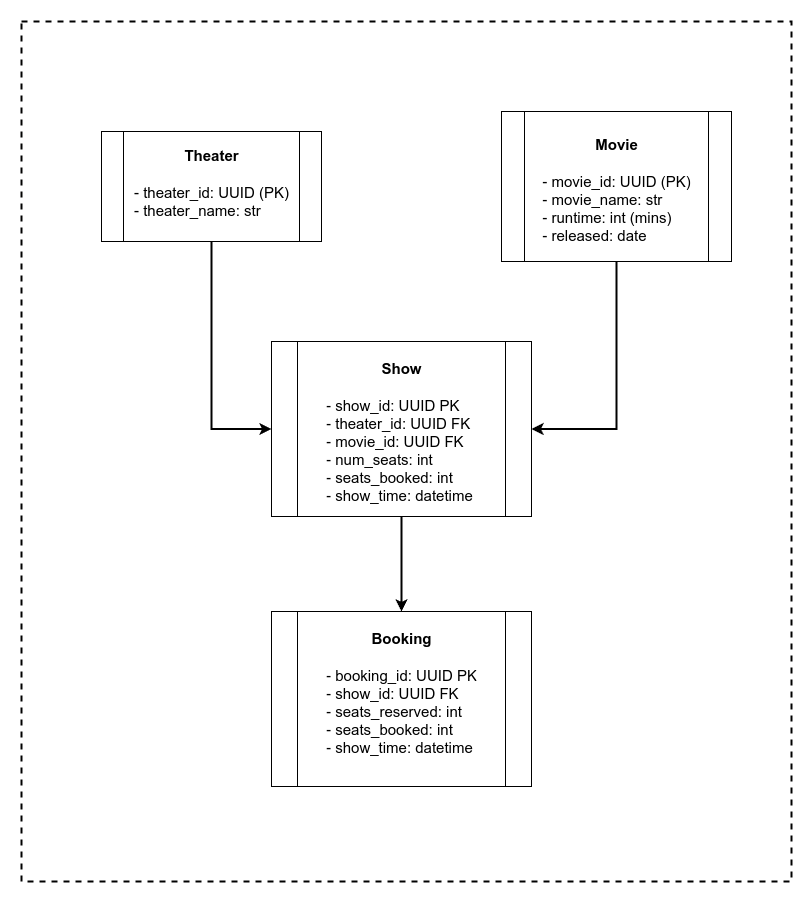

The diagram above was exported from draw.io. Its source (the exported page's mxGraphModel, read from the mxfile embedded in the PNG):
<mxGraphModel dx="586" dy="1671" grid="1" gridSize="10" guides="1" tooltips="1" connect="1" arrows="1" fold="1" page="1" pageScale="1" pageWidth="827" pageHeight="1169" math="0" shadow="0">
  <root>
    <mxCell id="0" />
    <mxCell id="1" parent="0" />
    <mxCell id="etulks5mvoMHh_BNeb_o-18" value="" style="rounded=0;whiteSpace=wrap;html=1;dashed=1;strokeWidth=2;" vertex="1" parent="1">
      <mxGeometry x="30" y="120" width="770" height="860" as="geometry" />
    </mxCell>
    <mxCell id="etulks5mvoMHh_BNeb_o-3" value="" style="group" vertex="1" connectable="0" parent="1">
      <mxGeometry x="110" y="230" width="220" height="110" as="geometry" />
    </mxCell>
    <mxCell id="etulks5mvoMHh_BNeb_o-1" value="" style="shape=process;whiteSpace=wrap;html=1;backgroundOutline=1;" vertex="1" parent="etulks5mvoMHh_BNeb_o-3">
      <mxGeometry width="220" height="110" as="geometry" />
    </mxCell>
    <mxCell id="etulks5mvoMHh_BNeb_o-2" value="&lt;h1 style=&quot;margin-top: 0px;&quot;&gt;&lt;font style=&quot;font-size: 15px;&quot;&gt;Theater&lt;/font&gt;&lt;/h1&gt;&lt;div style=&quot;text-align: left;&quot;&gt;&lt;font style=&quot;font-size: 15px;&quot;&gt;- theater_id: UUID (PK)&lt;/font&gt;&lt;/div&gt;&lt;div style=&quot;text-align: left;&quot;&gt;&lt;font style=&quot;font-size: 15px;&quot;&gt;- theater_name: str&lt;/font&gt;&lt;/div&gt;" style="text;html=1;whiteSpace=wrap;overflow=hidden;rounded=0;align=center;" vertex="1" parent="etulks5mvoMHh_BNeb_o-3">
      <mxGeometry x="30" width="160" height="110" as="geometry" />
    </mxCell>
    <mxCell id="etulks5mvoMHh_BNeb_o-7" value="" style="group" vertex="1" connectable="0" parent="1">
      <mxGeometry x="510" y="210" width="230" height="150" as="geometry" />
    </mxCell>
    <mxCell id="etulks5mvoMHh_BNeb_o-6" value="" style="shape=process;whiteSpace=wrap;html=1;backgroundOutline=1;" vertex="1" parent="etulks5mvoMHh_BNeb_o-7">
      <mxGeometry width="230.00000000000003" height="150" as="geometry" />
    </mxCell>
    <mxCell id="etulks5mvoMHh_BNeb_o-5" value="&lt;h1 style=&quot;margin-top: 0px;&quot;&gt;&lt;span style=&quot;font-size: 15px;&quot;&gt;Movie&lt;br&gt;&lt;/span&gt;&lt;/h1&gt;&lt;div style=&quot;text-align: left;&quot;&gt;&lt;font style=&quot;font-size: 15px;&quot;&gt;- movie_id: UUID (PK)&lt;/font&gt;&lt;/div&gt;&lt;div style=&quot;text-align: left;&quot;&gt;&lt;font style=&quot;font-size: 15px;&quot;&gt;- movie_name: str&lt;/font&gt;&lt;/div&gt;&lt;div style=&quot;text-align: left;&quot;&gt;&lt;font style=&quot;font-size: 15px;&quot;&gt;- runtime: int (mins)&lt;/font&gt;&lt;/div&gt;&lt;div style=&quot;text-align: left;&quot;&gt;&lt;font style=&quot;font-size: 15px;&quot;&gt;- released: date&lt;/font&gt;&lt;/div&gt;" style="text;html=1;whiteSpace=wrap;overflow=hidden;rounded=0;align=center;" vertex="1" parent="etulks5mvoMHh_BNeb_o-7">
      <mxGeometry x="32.85714285714286" y="9.375" width="164.2857142857143" height="131.25" as="geometry" />
    </mxCell>
    <mxCell id="etulks5mvoMHh_BNeb_o-10" value="" style="group" vertex="1" connectable="0" parent="1">
      <mxGeometry x="280" y="440" width="260" height="175" as="geometry" />
    </mxCell>
    <mxCell id="etulks5mvoMHh_BNeb_o-9" value="" style="shape=process;whiteSpace=wrap;html=1;backgroundOutline=1;" vertex="1" parent="etulks5mvoMHh_BNeb_o-10">
      <mxGeometry width="260" height="175" as="geometry" />
    </mxCell>
    <mxCell id="etulks5mvoMHh_BNeb_o-8" value="&lt;h1 style=&quot;margin-top: 0px;&quot;&gt;&lt;span style=&quot;font-size: 15px;&quot;&gt;Show&lt;/span&gt;&lt;/h1&gt;&lt;div style=&quot;text-align: left;&quot;&gt;&lt;font style=&quot;font-size: 15px;&quot;&gt;- show_id: UUID PK&lt;/font&gt;&lt;/div&gt;&lt;div style=&quot;text-align: left;&quot;&gt;&lt;font style=&quot;font-size: 15px;&quot;&gt;- theater_id: UUID FK&lt;/font&gt;&lt;/div&gt;&lt;div style=&quot;text-align: left;&quot;&gt;&lt;font style=&quot;font-size: 15px;&quot;&gt;- movie_id: UUID FK&lt;/font&gt;&lt;/div&gt;&lt;div style=&quot;text-align: left;&quot;&gt;&lt;font style=&quot;font-size: 15px;&quot;&gt;- num_seats: int&lt;/font&gt;&lt;/div&gt;&lt;div style=&quot;text-align: left;&quot;&gt;&lt;font style=&quot;font-size: 15px;&quot;&gt;- seats_booked: int&lt;/font&gt;&lt;/div&gt;&lt;div style=&quot;text-align: left;&quot;&gt;&lt;font style=&quot;font-size: 15px;&quot;&gt;- show_time: datetime&amp;nbsp;&lt;/font&gt;&lt;/div&gt;" style="text;html=1;whiteSpace=wrap;overflow=hidden;rounded=0;align=center;" vertex="1" parent="etulks5mvoMHh_BNeb_o-10">
      <mxGeometry x="35" y="2.5" width="190" height="170" as="geometry" />
    </mxCell>
    <mxCell id="etulks5mvoMHh_BNeb_o-11" style="edgeStyle=orthogonalEdgeStyle;rounded=0;orthogonalLoop=1;jettySize=auto;html=1;entryX=0;entryY=0.5;entryDx=0;entryDy=0;strokeWidth=2;" edge="1" parent="1" source="etulks5mvoMHh_BNeb_o-2" target="etulks5mvoMHh_BNeb_o-9">
      <mxGeometry relative="1" as="geometry" />
    </mxCell>
    <mxCell id="etulks5mvoMHh_BNeb_o-12" style="edgeStyle=orthogonalEdgeStyle;rounded=0;orthogonalLoop=1;jettySize=auto;html=1;entryX=1;entryY=0.5;entryDx=0;entryDy=0;strokeWidth=2;" edge="1" parent="1" source="etulks5mvoMHh_BNeb_o-6" target="etulks5mvoMHh_BNeb_o-9">
      <mxGeometry relative="1" as="geometry" />
    </mxCell>
    <mxCell id="etulks5mvoMHh_BNeb_o-13" value="" style="group" vertex="1" connectable="0" parent="1">
      <mxGeometry x="280" y="710" width="260" height="175" as="geometry" />
    </mxCell>
    <mxCell id="etulks5mvoMHh_BNeb_o-14" value="" style="shape=process;whiteSpace=wrap;html=1;backgroundOutline=1;" vertex="1" parent="etulks5mvoMHh_BNeb_o-13">
      <mxGeometry width="260" height="175" as="geometry" />
    </mxCell>
    <mxCell id="etulks5mvoMHh_BNeb_o-15" value="&lt;h1 style=&quot;margin-top: 0px;&quot;&gt;&lt;span style=&quot;font-size: 15px;&quot;&gt;Booking&lt;/span&gt;&lt;/h1&gt;&lt;div style=&quot;text-align: left;&quot;&gt;&lt;font style=&quot;font-size: 15px;&quot;&gt;- booking_id: UUID PK&lt;/font&gt;&lt;/div&gt;&lt;div style=&quot;text-align: left;&quot;&gt;&lt;font style=&quot;font-size: 15px;&quot;&gt;- show_id: UUID FK&lt;/font&gt;&lt;/div&gt;&lt;div style=&quot;text-align: left;&quot;&gt;&lt;font style=&quot;font-size: 15px;&quot;&gt;- seats_reserved: int&lt;/font&gt;&lt;/div&gt;&lt;div style=&quot;text-align: left;&quot;&gt;&lt;font style=&quot;font-size: 15px;&quot;&gt;- seats_booked: int&lt;/font&gt;&lt;/div&gt;&lt;div style=&quot;text-align: left;&quot;&gt;&lt;font style=&quot;font-size: 15px;&quot;&gt;- show_time: datetime&amp;nbsp;&lt;/font&gt;&lt;/div&gt;" style="text;html=1;whiteSpace=wrap;overflow=hidden;rounded=0;align=center;" vertex="1" parent="etulks5mvoMHh_BNeb_o-13">
      <mxGeometry x="35" y="2.5" width="190" height="170" as="geometry" />
    </mxCell>
    <mxCell id="etulks5mvoMHh_BNeb_o-17" style="edgeStyle=orthogonalEdgeStyle;rounded=0;orthogonalLoop=1;jettySize=auto;html=1;entryX=0.5;entryY=0;entryDx=0;entryDy=0;strokeWidth=2;" edge="1" parent="1" source="etulks5mvoMHh_BNeb_o-9" target="etulks5mvoMHh_BNeb_o-14">
      <mxGeometry relative="1" as="geometry" />
    </mxCell>
  </root>
</mxGraphModel>